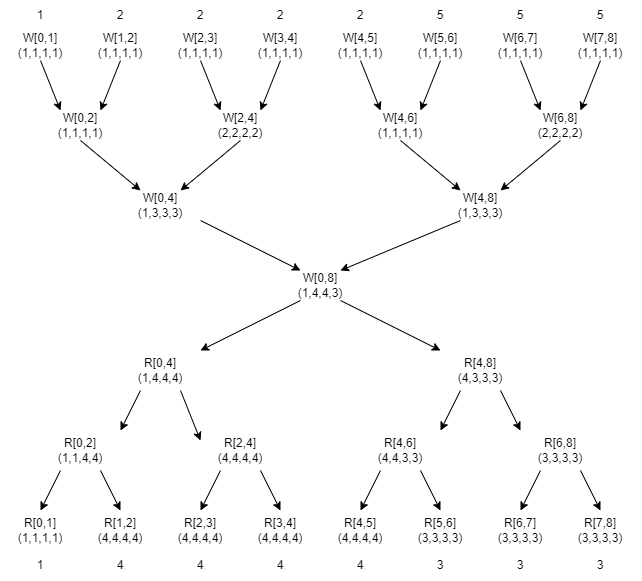

The diagram above was exported from draw.io. Its source (the exported page's mxGraphModel, read from the mxfile embedded in the PNG):
<mxGraphModel dx="1169" dy="572" grid="1" gridSize="10" guides="1" tooltips="1" connect="1" arrows="1" fold="1" page="1" pageScale="1" pageWidth="827" pageHeight="1169" math="0" shadow="0">
  <root>
    <mxCell id="0" />
    <mxCell id="1" parent="0" />
    <mxCell id="2" style="edgeStyle=none;html=1;exitX=0.5;exitY=1;exitDx=0;exitDy=0;entryX=0.25;entryY=0;entryDx=0;entryDy=0;" edge="1" parent="1" source="3" target="15">
      <mxGeometry relative="1" as="geometry" />
    </mxCell>
    <mxCell id="3" value="W[0,1]&lt;br&gt;(1,1,1,1)" style="text;html=1;strokeColor=none;fillColor=none;align=center;verticalAlign=middle;whiteSpace=wrap;rounded=0;" vertex="1" parent="1">
      <mxGeometry x="120" y="80" width="80" height="30" as="geometry" />
    </mxCell>
    <mxCell id="4" style="edgeStyle=none;html=1;exitX=0.5;exitY=1;exitDx=0;exitDy=0;entryX=0.25;entryY=0;entryDx=0;entryDy=0;" edge="1" parent="1" source="5" target="11">
      <mxGeometry relative="1" as="geometry" />
    </mxCell>
    <mxCell id="5" value="W[2,3]&lt;br&gt;(1,1,1,1)" style="text;html=1;strokeColor=none;fillColor=none;align=center;verticalAlign=middle;whiteSpace=wrap;rounded=0;" vertex="1" parent="1">
      <mxGeometry x="280" y="80" width="80" height="30" as="geometry" />
    </mxCell>
    <mxCell id="6" style="edgeStyle=none;html=1;exitX=0.5;exitY=1;exitDx=0;exitDy=0;entryX=0.75;entryY=0;entryDx=0;entryDy=0;" edge="1" parent="1" source="7" target="11">
      <mxGeometry relative="1" as="geometry" />
    </mxCell>
    <mxCell id="7" value="W[3,4]&lt;br&gt;(1,1,1,1)" style="text;html=1;strokeColor=none;fillColor=none;align=center;verticalAlign=middle;whiteSpace=wrap;rounded=0;" vertex="1" parent="1">
      <mxGeometry x="360" y="80" width="80" height="30" as="geometry" />
    </mxCell>
    <mxCell id="8" style="edgeStyle=none;html=1;exitX=1;exitY=1;exitDx=0;exitDy=0;entryX=0.25;entryY=0;entryDx=0;entryDy=0;" edge="1" parent="1" source="9" target="30">
      <mxGeometry relative="1" as="geometry" />
    </mxCell>
    <mxCell id="9" value="W[0,4]&lt;br&gt;(1,3,3,3)" style="text;html=1;strokeColor=none;fillColor=none;align=center;verticalAlign=middle;whiteSpace=wrap;rounded=0;" vertex="1" parent="1">
      <mxGeometry x="240" y="240" width="80" height="30" as="geometry" />
    </mxCell>
    <mxCell id="10" style="edgeStyle=none;html=1;exitX=0.5;exitY=1;exitDx=0;exitDy=0;entryX=0.75;entryY=0;entryDx=0;entryDy=0;" edge="1" parent="1" source="11" target="9">
      <mxGeometry relative="1" as="geometry" />
    </mxCell>
    <mxCell id="11" value="W[2,4]&lt;br&gt;(2,2,2,2)" style="text;html=1;strokeColor=none;fillColor=none;align=center;verticalAlign=middle;whiteSpace=wrap;rounded=0;" vertex="1" parent="1">
      <mxGeometry x="320" y="160" width="80" height="30" as="geometry" />
    </mxCell>
    <mxCell id="12" style="edgeStyle=none;html=1;exitX=0.5;exitY=1;exitDx=0;exitDy=0;entryX=0.75;entryY=0;entryDx=0;entryDy=0;" edge="1" parent="1" source="13" target="15">
      <mxGeometry relative="1" as="geometry" />
    </mxCell>
    <mxCell id="13" value="W[1,2]&lt;br&gt;(1,1,1,1)" style="text;html=1;strokeColor=none;fillColor=none;align=center;verticalAlign=middle;whiteSpace=wrap;rounded=0;" vertex="1" parent="1">
      <mxGeometry x="200" y="80" width="80" height="30" as="geometry" />
    </mxCell>
    <mxCell id="14" style="edgeStyle=none;html=1;exitX=0.5;exitY=1;exitDx=0;exitDy=0;entryX=0.25;entryY=0;entryDx=0;entryDy=0;" edge="1" parent="1" source="15" target="9">
      <mxGeometry relative="1" as="geometry" />
    </mxCell>
    <mxCell id="15" value="W[0,2]&lt;br&gt;(1,1,1,1)" style="text;html=1;strokeColor=none;fillColor=none;align=center;verticalAlign=middle;whiteSpace=wrap;rounded=0;" vertex="1" parent="1">
      <mxGeometry x="160" y="160" width="80" height="30" as="geometry" />
    </mxCell>
    <mxCell id="16" style="edgeStyle=none;html=1;exitX=0.5;exitY=1;exitDx=0;exitDy=0;entryX=0.25;entryY=0;entryDx=0;entryDy=0;" edge="1" parent="1" source="17" target="29">
      <mxGeometry relative="1" as="geometry" />
    </mxCell>
    <mxCell id="17" value="W[4,5]&lt;br&gt;(1,1,1,1)" style="text;html=1;strokeColor=none;fillColor=none;align=center;verticalAlign=middle;whiteSpace=wrap;rounded=0;" vertex="1" parent="1">
      <mxGeometry x="440" y="80" width="80" height="30" as="geometry" />
    </mxCell>
    <mxCell id="18" style="edgeStyle=none;html=1;exitX=0.5;exitY=1;exitDx=0;exitDy=0;entryX=0.25;entryY=0;entryDx=0;entryDy=0;" edge="1" parent="1" source="19" target="25">
      <mxGeometry relative="1" as="geometry" />
    </mxCell>
    <mxCell id="19" value="W[6,7]&lt;br&gt;(1,1,1,1)" style="text;html=1;strokeColor=none;fillColor=none;align=center;verticalAlign=middle;whiteSpace=wrap;rounded=0;" vertex="1" parent="1">
      <mxGeometry x="600" y="80" width="80" height="30" as="geometry" />
    </mxCell>
    <mxCell id="20" style="edgeStyle=none;html=1;exitX=0.5;exitY=1;exitDx=0;exitDy=0;entryX=0.75;entryY=0;entryDx=0;entryDy=0;" edge="1" parent="1" source="21" target="25">
      <mxGeometry relative="1" as="geometry" />
    </mxCell>
    <mxCell id="21" value="W[7,8]&lt;br&gt;(1,1,1,1)" style="text;html=1;strokeColor=none;fillColor=none;align=center;verticalAlign=middle;whiteSpace=wrap;rounded=0;" vertex="1" parent="1">
      <mxGeometry x="680" y="80" width="80" height="30" as="geometry" />
    </mxCell>
    <mxCell id="22" style="edgeStyle=none;html=1;exitX=0.25;exitY=1;exitDx=0;exitDy=0;entryX=0.75;entryY=0;entryDx=0;entryDy=0;" edge="1" parent="1" source="23" target="30">
      <mxGeometry relative="1" as="geometry" />
    </mxCell>
    <mxCell id="23" value="W[4,8]&lt;br&gt;(1,3,3,3)" style="text;html=1;strokeColor=none;fillColor=none;align=center;verticalAlign=middle;whiteSpace=wrap;rounded=0;" vertex="1" parent="1">
      <mxGeometry x="560" y="240" width="80" height="30" as="geometry" />
    </mxCell>
    <mxCell id="24" style="edgeStyle=none;html=1;exitX=0.5;exitY=1;exitDx=0;exitDy=0;entryX=0.75;entryY=0;entryDx=0;entryDy=0;" edge="1" parent="1" source="25" target="23">
      <mxGeometry relative="1" as="geometry" />
    </mxCell>
    <mxCell id="25" value="W[6,8]&lt;br&gt;(2,2,2,2)" style="text;html=1;strokeColor=none;fillColor=none;align=center;verticalAlign=middle;whiteSpace=wrap;rounded=0;" vertex="1" parent="1">
      <mxGeometry x="640" y="160" width="80" height="30" as="geometry" />
    </mxCell>
    <mxCell id="26" style="edgeStyle=none;html=1;exitX=0.5;exitY=1;exitDx=0;exitDy=0;entryX=0.75;entryY=0;entryDx=0;entryDy=0;" edge="1" parent="1" source="27" target="29">
      <mxGeometry relative="1" as="geometry" />
    </mxCell>
    <mxCell id="27" value="W[5,6]&lt;br&gt;(1,1,1,1)" style="text;html=1;strokeColor=none;fillColor=none;align=center;verticalAlign=middle;whiteSpace=wrap;rounded=0;" vertex="1" parent="1">
      <mxGeometry x="520" y="80" width="80" height="30" as="geometry" />
    </mxCell>
    <mxCell id="28" style="edgeStyle=none;html=1;exitX=0.5;exitY=1;exitDx=0;exitDy=0;entryX=0.25;entryY=0;entryDx=0;entryDy=0;" edge="1" parent="1" source="29" target="23">
      <mxGeometry relative="1" as="geometry" />
    </mxCell>
    <mxCell id="29" value="W[4,6]&lt;br&gt;(1,1,1,1)" style="text;html=1;strokeColor=none;fillColor=none;align=center;verticalAlign=middle;whiteSpace=wrap;rounded=0;" vertex="1" parent="1">
      <mxGeometry x="480" y="160" width="80" height="30" as="geometry" />
    </mxCell>
    <mxCell id="30" value="W[0,8]&lt;br&gt;(1,4,4,3)" style="text;html=1;strokeColor=none;fillColor=none;align=center;verticalAlign=middle;whiteSpace=wrap;rounded=0;" vertex="1" parent="1">
      <mxGeometry x="400" y="320" width="80" height="30" as="geometry" />
    </mxCell>
    <mxCell id="31" style="edgeStyle=none;html=1;exitX=0.25;exitY=1;exitDx=0;exitDy=0;entryX=1;entryY=0;entryDx=0;entryDy=0;" edge="1" parent="1" source="30" target="36">
      <mxGeometry relative="1" as="geometry">
        <mxPoint x="400" y="360" as="sourcePoint" />
      </mxGeometry>
    </mxCell>
    <mxCell id="32" style="edgeStyle=none;html=1;exitX=0.75;exitY=1;exitDx=0;exitDy=0;entryX=0;entryY=0;entryDx=0;entryDy=0;" edge="1" parent="1" source="30" target="39">
      <mxGeometry relative="1" as="geometry">
        <mxPoint x="480" y="360" as="sourcePoint" />
      </mxGeometry>
    </mxCell>
    <mxCell id="34" style="edgeStyle=none;html=1;exitX=0.75;exitY=1;exitDx=0;exitDy=0;entryX=0;entryY=0.25;entryDx=0;entryDy=0;" edge="1" parent="1" source="36" target="45">
      <mxGeometry relative="1" as="geometry" />
    </mxCell>
    <mxCell id="35" style="edgeStyle=none;html=1;exitX=0.25;exitY=1;exitDx=0;exitDy=0;entryX=1;entryY=0;entryDx=0;entryDy=0;" edge="1" parent="1" source="36" target="42">
      <mxGeometry relative="1" as="geometry" />
    </mxCell>
    <mxCell id="36" value="R[0,4]&lt;br&gt;(1,4,4,4)" style="text;html=1;strokeColor=none;fillColor=none;align=center;verticalAlign=middle;whiteSpace=wrap;rounded=0;" vertex="1" parent="1">
      <mxGeometry x="240" y="400" width="80" height="40" as="geometry" />
    </mxCell>
    <mxCell id="37" style="edgeStyle=none;html=1;exitX=0.25;exitY=1;exitDx=0;exitDy=0;entryX=1;entryY=0;entryDx=0;entryDy=0;" edge="1" parent="1" source="39" target="48">
      <mxGeometry relative="1" as="geometry" />
    </mxCell>
    <mxCell id="38" style="edgeStyle=none;html=1;exitX=0.75;exitY=1;exitDx=0;exitDy=0;entryX=0;entryY=0;entryDx=0;entryDy=0;" edge="1" parent="1" source="39" target="51">
      <mxGeometry relative="1" as="geometry" />
    </mxCell>
    <mxCell id="39" value="R[4,8]&lt;br&gt;(4,3,3,3)" style="text;html=1;strokeColor=none;fillColor=none;align=center;verticalAlign=middle;whiteSpace=wrap;rounded=0;" vertex="1" parent="1">
      <mxGeometry x="560" y="400" width="80" height="40" as="geometry" />
    </mxCell>
    <mxCell id="40" style="edgeStyle=none;html=1;exitX=0.25;exitY=1;exitDx=0;exitDy=0;entryX=0.5;entryY=0;entryDx=0;entryDy=0;" edge="1" parent="1" source="42" target="52">
      <mxGeometry relative="1" as="geometry" />
    </mxCell>
    <mxCell id="41" style="edgeStyle=none;html=1;exitX=0.75;exitY=1;exitDx=0;exitDy=0;entryX=0.5;entryY=0;entryDx=0;entryDy=0;" edge="1" parent="1" source="42" target="53">
      <mxGeometry relative="1" as="geometry" />
    </mxCell>
    <mxCell id="42" value="R[0,2]&lt;br&gt;(1,1,4,4)" style="text;html=1;strokeColor=none;fillColor=none;align=center;verticalAlign=middle;whiteSpace=wrap;rounded=0;" vertex="1" parent="1">
      <mxGeometry x="160" y="480" width="80" height="40" as="geometry" />
    </mxCell>
    <mxCell id="43" style="edgeStyle=none;html=1;exitX=0.25;exitY=1;exitDx=0;exitDy=0;entryX=0.5;entryY=0;entryDx=0;entryDy=0;" edge="1" parent="1" source="45" target="54">
      <mxGeometry relative="1" as="geometry" />
    </mxCell>
    <mxCell id="44" style="edgeStyle=none;html=1;exitX=0.75;exitY=1;exitDx=0;exitDy=0;entryX=0.5;entryY=0;entryDx=0;entryDy=0;" edge="1" parent="1" source="45" target="55">
      <mxGeometry relative="1" as="geometry" />
    </mxCell>
    <mxCell id="45" value="R[2,4]&lt;br&gt;(4,4,4,4)" style="text;html=1;strokeColor=none;fillColor=none;align=center;verticalAlign=middle;whiteSpace=wrap;rounded=0;" vertex="1" parent="1">
      <mxGeometry x="320" y="480" width="80" height="40" as="geometry" />
    </mxCell>
    <mxCell id="46" style="edgeStyle=none;html=1;exitX=0.25;exitY=1;exitDx=0;exitDy=0;entryX=0.5;entryY=0;entryDx=0;entryDy=0;" edge="1" parent="1" source="48" target="56">
      <mxGeometry relative="1" as="geometry" />
    </mxCell>
    <mxCell id="47" style="edgeStyle=none;html=1;exitX=0.75;exitY=1;exitDx=0;exitDy=0;entryX=0.5;entryY=0;entryDx=0;entryDy=0;" edge="1" parent="1" source="48" target="57">
      <mxGeometry relative="1" as="geometry" />
    </mxCell>
    <mxCell id="48" value="R[4,6]&lt;br&gt;(4,4,3,3)" style="text;html=1;strokeColor=none;fillColor=none;align=center;verticalAlign=middle;whiteSpace=wrap;rounded=0;" vertex="1" parent="1">
      <mxGeometry x="480" y="480" width="80" height="40" as="geometry" />
    </mxCell>
    <mxCell id="49" style="edgeStyle=none;html=1;exitX=0.25;exitY=1;exitDx=0;exitDy=0;entryX=0.5;entryY=0;entryDx=0;entryDy=0;" edge="1" parent="1" source="51" target="58">
      <mxGeometry relative="1" as="geometry" />
    </mxCell>
    <mxCell id="50" style="edgeStyle=none;html=1;exitX=0.75;exitY=1;exitDx=0;exitDy=0;entryX=0.5;entryY=0;entryDx=0;entryDy=0;" edge="1" parent="1" source="51" target="59">
      <mxGeometry relative="1" as="geometry" />
    </mxCell>
    <mxCell id="51" value="R[6,8]&lt;br&gt;(3,3,3,3)" style="text;html=1;strokeColor=none;fillColor=none;align=center;verticalAlign=middle;whiteSpace=wrap;rounded=0;" vertex="1" parent="1">
      <mxGeometry x="640" y="480" width="80" height="40" as="geometry" />
    </mxCell>
    <mxCell id="52" value="R[0,1]&lt;br&gt;(1,1,1,1)" style="text;html=1;strokeColor=none;fillColor=none;align=center;verticalAlign=middle;whiteSpace=wrap;rounded=0;" vertex="1" parent="1">
      <mxGeometry x="120" y="560" width="80" height="40" as="geometry" />
    </mxCell>
    <mxCell id="53" value="R[1,2]&lt;br&gt;(4,4,4,4)" style="text;html=1;strokeColor=none;fillColor=none;align=center;verticalAlign=middle;whiteSpace=wrap;rounded=0;" vertex="1" parent="1">
      <mxGeometry x="200" y="560" width="80" height="40" as="geometry" />
    </mxCell>
    <mxCell id="54" value="R[2,3]&lt;br&gt;(4,4,4,4)" style="text;html=1;strokeColor=none;fillColor=none;align=center;verticalAlign=middle;whiteSpace=wrap;rounded=0;" vertex="1" parent="1">
      <mxGeometry x="280" y="560" width="80" height="40" as="geometry" />
    </mxCell>
    <mxCell id="55" value="R[3,4]&lt;br&gt;(4,4,4,4)" style="text;html=1;strokeColor=none;fillColor=none;align=center;verticalAlign=middle;whiteSpace=wrap;rounded=0;" vertex="1" parent="1">
      <mxGeometry x="360" y="560" width="80" height="40" as="geometry" />
    </mxCell>
    <mxCell id="56" value="R[4,5]&lt;br&gt;(4,4,4,4)" style="text;html=1;strokeColor=none;fillColor=none;align=center;verticalAlign=middle;whiteSpace=wrap;rounded=0;" vertex="1" parent="1">
      <mxGeometry x="440" y="560" width="80" height="40" as="geometry" />
    </mxCell>
    <mxCell id="57" value="R[5,6]&lt;br&gt;(3,3,3,3)" style="text;html=1;strokeColor=none;fillColor=none;align=center;verticalAlign=middle;whiteSpace=wrap;rounded=0;" vertex="1" parent="1">
      <mxGeometry x="520" y="560" width="80" height="40" as="geometry" />
    </mxCell>
    <mxCell id="58" value="R[6,7]&lt;br&gt;(3,3,3,3)" style="text;html=1;strokeColor=none;fillColor=none;align=center;verticalAlign=middle;whiteSpace=wrap;rounded=0;" vertex="1" parent="1">
      <mxGeometry x="600" y="560" width="80" height="40" as="geometry" />
    </mxCell>
    <mxCell id="59" value="R[7,8]&lt;br&gt;(3,3,3,3)" style="text;html=1;strokeColor=none;fillColor=none;align=center;verticalAlign=middle;whiteSpace=wrap;rounded=0;" vertex="1" parent="1">
      <mxGeometry x="680" y="560" width="80" height="40" as="geometry" />
    </mxCell>
    <mxCell id="60" value="1" style="text;html=1;strokeColor=none;fillColor=none;align=center;verticalAlign=middle;whiteSpace=wrap;rounded=0;" vertex="1" parent="1">
      <mxGeometry x="130" y="50" width="60" height="30" as="geometry" />
    </mxCell>
    <mxCell id="61" value="2" style="text;html=1;strokeColor=none;fillColor=none;align=center;verticalAlign=middle;whiteSpace=wrap;rounded=0;" vertex="1" parent="1">
      <mxGeometry x="210" y="50" width="60" height="30" as="geometry" />
    </mxCell>
    <mxCell id="62" value="2" style="text;html=1;strokeColor=none;fillColor=none;align=center;verticalAlign=middle;whiteSpace=wrap;rounded=0;" vertex="1" parent="1">
      <mxGeometry x="290" y="50" width="60" height="30" as="geometry" />
    </mxCell>
    <mxCell id="63" value="2" style="text;html=1;strokeColor=none;fillColor=none;align=center;verticalAlign=middle;whiteSpace=wrap;rounded=0;" vertex="1" parent="1">
      <mxGeometry x="370" y="50" width="60" height="30" as="geometry" />
    </mxCell>
    <mxCell id="65" value="2" style="text;html=1;strokeColor=none;fillColor=none;align=center;verticalAlign=middle;whiteSpace=wrap;rounded=0;" vertex="1" parent="1">
      <mxGeometry x="450" y="50" width="60" height="30" as="geometry" />
    </mxCell>
    <mxCell id="67" value="5" style="text;html=1;strokeColor=none;fillColor=none;align=center;verticalAlign=middle;whiteSpace=wrap;rounded=0;" vertex="1" parent="1">
      <mxGeometry x="530" y="50" width="60" height="30" as="geometry" />
    </mxCell>
    <mxCell id="68" value="5" style="text;html=1;strokeColor=none;fillColor=none;align=center;verticalAlign=middle;whiteSpace=wrap;rounded=0;" vertex="1" parent="1">
      <mxGeometry x="610" y="50" width="60" height="30" as="geometry" />
    </mxCell>
    <mxCell id="69" value="5" style="text;html=1;strokeColor=none;fillColor=none;align=center;verticalAlign=middle;whiteSpace=wrap;rounded=0;" vertex="1" parent="1">
      <mxGeometry x="690" y="50" width="60" height="30" as="geometry" />
    </mxCell>
    <mxCell id="71" value="1" style="text;html=1;strokeColor=none;fillColor=none;align=center;verticalAlign=middle;whiteSpace=wrap;rounded=0;" vertex="1" parent="1">
      <mxGeometry x="130" y="600" width="60" height="30" as="geometry" />
    </mxCell>
    <mxCell id="72" value="4" style="text;html=1;strokeColor=none;fillColor=none;align=center;verticalAlign=middle;whiteSpace=wrap;rounded=0;" vertex="1" parent="1">
      <mxGeometry x="210" y="600" width="60" height="30" as="geometry" />
    </mxCell>
    <mxCell id="73" value="4" style="text;html=1;strokeColor=none;fillColor=none;align=center;verticalAlign=middle;whiteSpace=wrap;rounded=0;" vertex="1" parent="1">
      <mxGeometry x="290" y="600" width="60" height="30" as="geometry" />
    </mxCell>
    <mxCell id="74" value="4" style="text;html=1;strokeColor=none;fillColor=none;align=center;verticalAlign=middle;whiteSpace=wrap;rounded=0;" vertex="1" parent="1">
      <mxGeometry x="370" y="600" width="60" height="30" as="geometry" />
    </mxCell>
    <mxCell id="75" value="4" style="text;html=1;strokeColor=none;fillColor=none;align=center;verticalAlign=middle;whiteSpace=wrap;rounded=0;" vertex="1" parent="1">
      <mxGeometry x="450" y="600" width="60" height="30" as="geometry" />
    </mxCell>
    <mxCell id="76" value="3" style="text;html=1;strokeColor=none;fillColor=none;align=center;verticalAlign=middle;whiteSpace=wrap;rounded=0;" vertex="1" parent="1">
      <mxGeometry x="530" y="600" width="60" height="30" as="geometry" />
    </mxCell>
    <mxCell id="77" value="3" style="text;html=1;strokeColor=none;fillColor=none;align=center;verticalAlign=middle;whiteSpace=wrap;rounded=0;" vertex="1" parent="1">
      <mxGeometry x="610" y="600" width="60" height="30" as="geometry" />
    </mxCell>
    <mxCell id="78" value="3" style="text;html=1;strokeColor=none;fillColor=none;align=center;verticalAlign=middle;whiteSpace=wrap;rounded=0;" vertex="1" parent="1">
      <mxGeometry x="690" y="600" width="60" height="30" as="geometry" />
    </mxCell>
  </root>
</mxGraphModel>